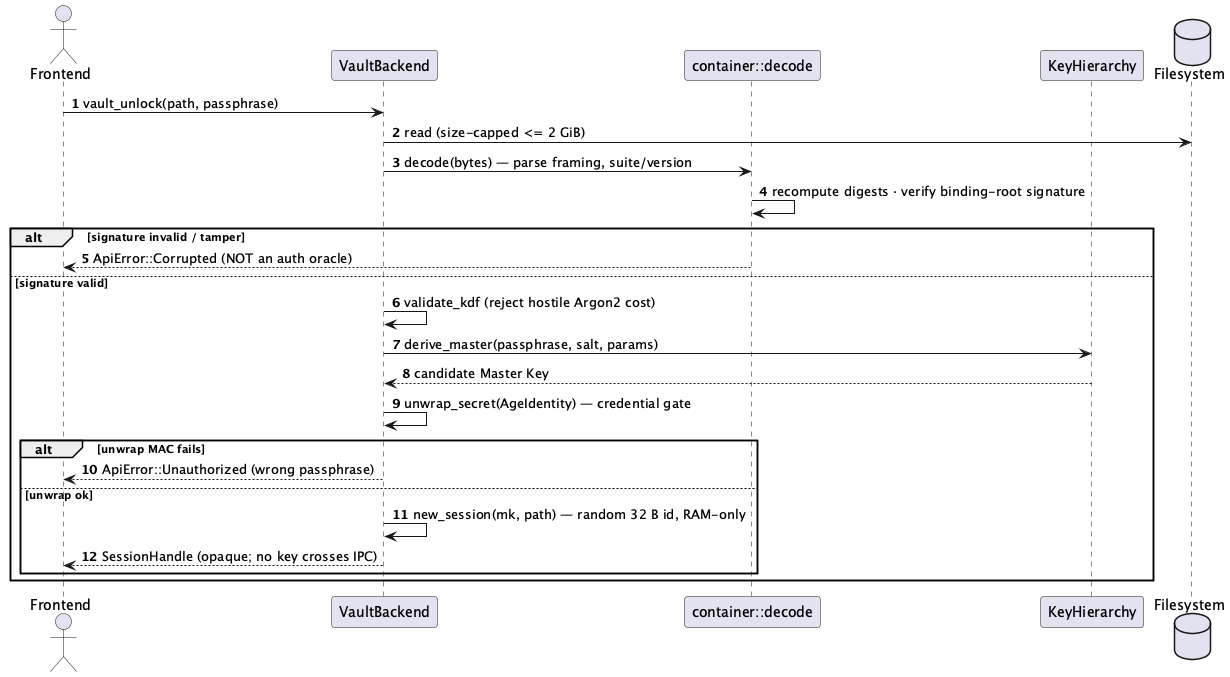

The diagram above was rendered by PlantUML. Its source (embedded in the PNG):
@startuml
autonumber
actor Frontend as UI
participant VaultBackend as VB
participant "container::decode" as CT
participant KeyHierarchy as KH
database Filesystem as FS
UI -> VB : vault_unlock(path, passphrase)
VB -> FS : read (size-capped <= 2 GiB)
VB -> CT : decode(bytes) — parse framing, suite/version
CT -> CT : recompute digests · verify binding-root signature
alt signature invalid / tamper
  CT --> UI : ApiError::Corrupted (NOT an auth oracle)
else signature valid
  VB -> VB : validate_kdf (reject hostile Argon2 cost)
  VB -> KH : derive_master(passphrase, salt, params)
  KH --> VB : candidate Master Key
  VB -> VB : unwrap_secret(AgeIdentity) — credential gate
  alt unwrap MAC fails
    VB --> UI : ApiError::Unauthorized (wrong passphrase)
  else unwrap ok
    VB -> VB : new_session(mk, path) — random 32 B id, RAM-only
    VB --> UI : SessionHandle (opaque; no key crosses IPC)
  end
end
@enduml